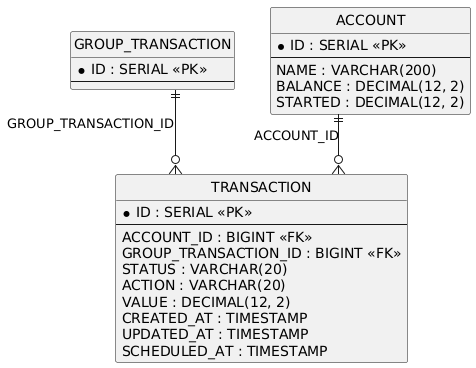

The diagram above was rendered by PlantUML. Its source (embedded in the PNG):
@startuml
hide circle
skinparam linetype ortho

entity "GROUP_TRANSACTION" as GROUP_TRANSACTION {
  * ID : SERIAL <<PK>>
  --
}

entity "ACCOUNT" as ACCOUNT {
  * ID : SERIAL <<PK>>
  --
  NAME : VARCHAR(200)
  BALANCE : DECIMAL(12, 2)
  STARTED : DECIMAL(12, 2)
}

entity "TRANSACTION" as TRANSACTION {
  * ID : SERIAL <<PK>>
  --
  ACCOUNT_ID : BIGINT <<FK>>
  GROUP_TRANSACTION_ID : BIGINT <<FK>>
  STATUS : VARCHAR(20)
  ACTION : VARCHAR(20)
  VALUE : DECIMAL(12, 2)
  CREATED_AT : TIMESTAMP
  UPDATED_AT : TIMESTAMP
  SCHEDULED_AT : TIMESTAMP
}

ACCOUNT ||--o{ TRANSACTION : "ACCOUNT_ID"
GROUP_TRANSACTION ||--o{ TRANSACTION : "GROUP_TRANSACTION_ID"
@enduml